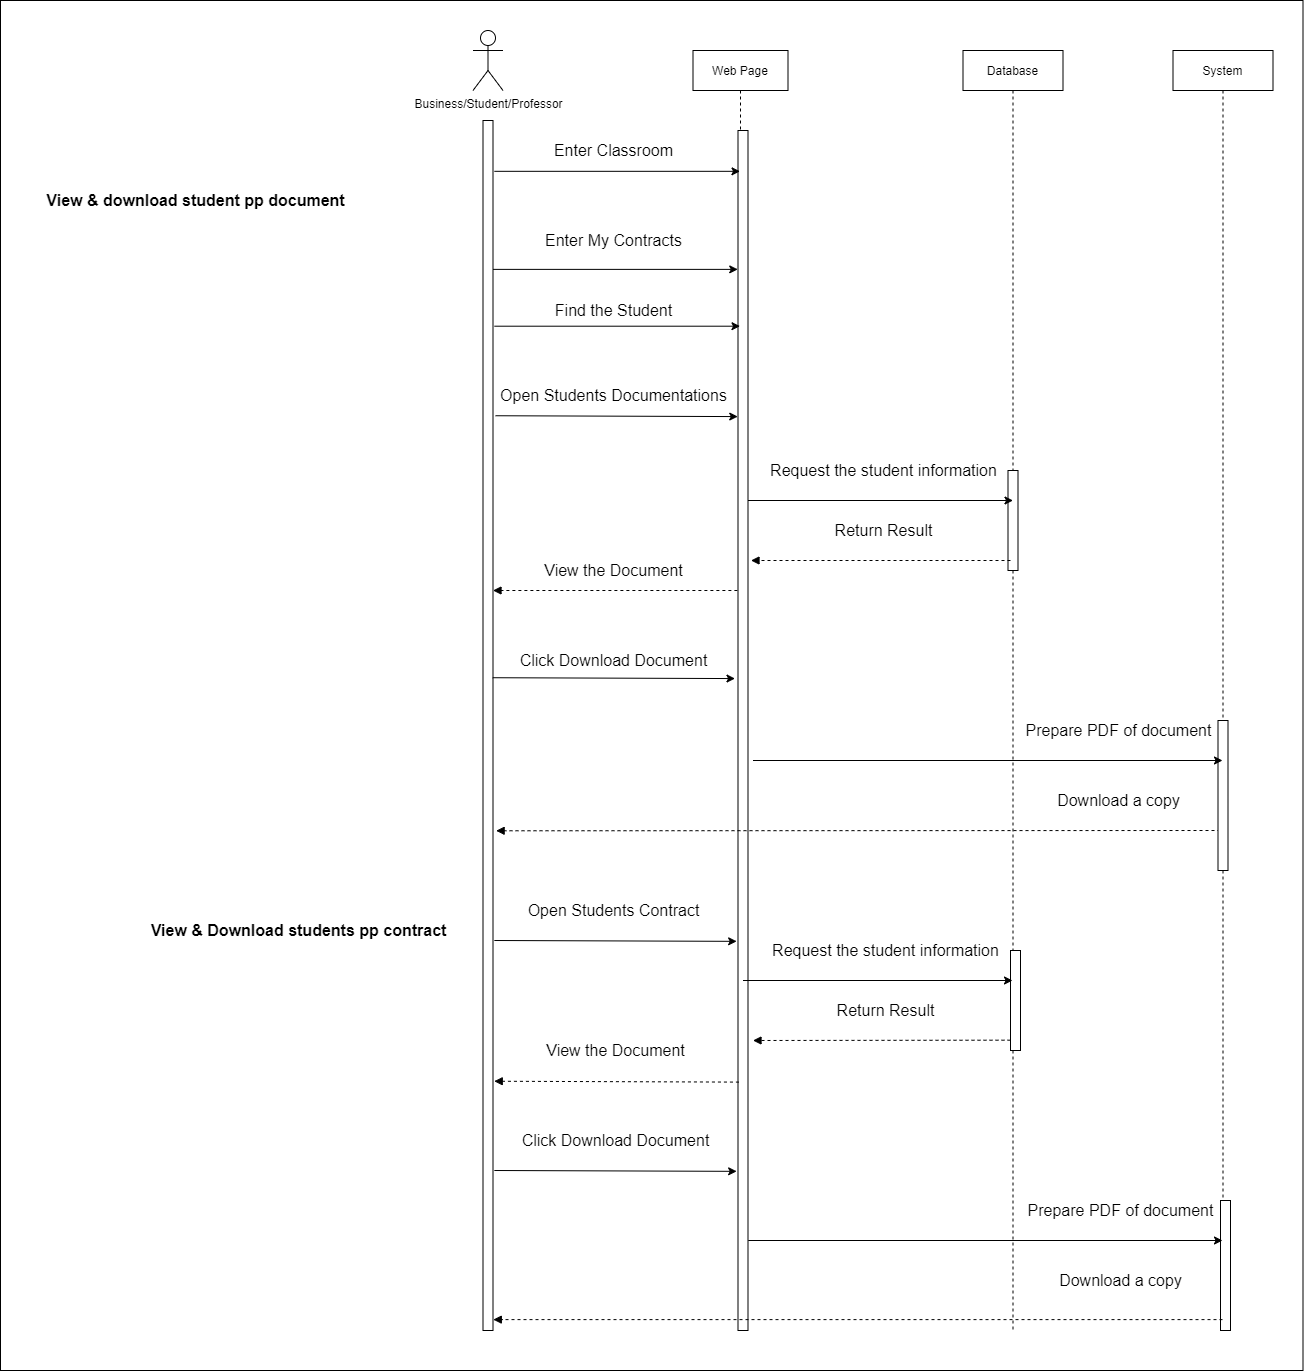

The diagram above was exported from draw.io. Its source (the exported page's mxGraphModel, read from the mxfile embedded in the PNG):
<mxGraphModel dx="1483" dy="1841" grid="1" gridSize="10" guides="1" tooltips="1" connect="1" arrows="1" fold="1" page="1" pageScale="1" pageWidth="850" pageHeight="1100" math="0" shadow="0">
  <root>
    <mxCell id="0" />
    <mxCell id="1" parent="0" />
    <mxCell id="dptKCwJC6ZDMXoUlxiff-71" value="" style="whiteSpace=wrap;html=1;fontSize=15;" vertex="1" parent="1">
      <mxGeometry x="70" y="-1050" width="1302.5" height="1370" as="geometry" />
    </mxCell>
    <mxCell id="dptKCwJC6ZDMXoUlxiff-72" value="Web Page" style="shape=umlLifeline;perimeter=lifelinePerimeter;container=1;collapsible=0;recursiveResize=0;rounded=0;shadow=0;strokeWidth=1;" vertex="1" parent="1">
      <mxGeometry x="762.5" y="-1000" width="95" height="1280" as="geometry" />
    </mxCell>
    <mxCell id="dptKCwJC6ZDMXoUlxiff-73" value="" style="points=[];perimeter=orthogonalPerimeter;rounded=0;shadow=0;strokeWidth=1;" vertex="1" parent="dptKCwJC6ZDMXoUlxiff-72">
      <mxGeometry x="45" y="80" width="10" height="1200" as="geometry" />
    </mxCell>
    <mxCell id="dptKCwJC6ZDMXoUlxiff-74" value="" style="points=[];perimeter=orthogonalPerimeter;rounded=0;shadow=0;strokeWidth=1;" vertex="1" parent="1">
      <mxGeometry x="552.5" y="-930" width="10" height="1210" as="geometry" />
    </mxCell>
    <mxCell id="dptKCwJC6ZDMXoUlxiff-75" value="Business/Student/Professor" style="shape=umlActor;verticalLabelPosition=bottom;verticalAlign=top;html=1;outlineConnect=0;" vertex="1" parent="1">
      <mxGeometry x="542.5" y="-1020" width="30" height="60" as="geometry" />
    </mxCell>
    <mxCell id="dptKCwJC6ZDMXoUlxiff-76" value="&lt;font style=&quot;&quot;&gt;&lt;font style=&quot;&quot;&gt;&lt;div style=&quot;&quot;&gt;&lt;b style=&quot;&quot;&gt;&lt;font style=&quot;font-size: 16px;&quot;&gt;View &amp;amp; download student pp document&lt;/font&gt;&lt;/b&gt;&lt;br&gt;&lt;/div&gt;&lt;/font&gt;&lt;/font&gt;" style="text;html=1;align=center;verticalAlign=middle;resizable=0;points=[];autosize=1;strokeColor=none;fillColor=none;" vertex="1" parent="1">
      <mxGeometry x="110" y="-860" width="310" height="20" as="geometry" />
    </mxCell>
    <mxCell id="dptKCwJC6ZDMXoUlxiff-77" value="&lt;b&gt;&lt;font style=&quot;font-size: 16px;&quot;&gt;View &amp;amp; Download students pp contract&lt;/font&gt;&lt;/b&gt;" style="text;html=1;align=center;verticalAlign=middle;resizable=0;points=[];autosize=1;strokeColor=none;fillColor=none;fontSize=15;" vertex="1" parent="1">
      <mxGeometry x="212.5" y="-130" width="310" height="20" as="geometry" />
    </mxCell>
    <mxCell id="dptKCwJC6ZDMXoUlxiff-78" value="Database" style="shape=umlLifeline;perimeter=lifelinePerimeter;container=1;collapsible=0;recursiveResize=0;rounded=0;shadow=0;strokeWidth=1;" vertex="1" parent="1">
      <mxGeometry x="1032.5" y="-1000" width="100" height="1280" as="geometry" />
    </mxCell>
    <mxCell id="dptKCwJC6ZDMXoUlxiff-79" value="" style="points=[];perimeter=orthogonalPerimeter;rounded=0;shadow=0;strokeWidth=1;fontSize=16;" vertex="1" parent="dptKCwJC6ZDMXoUlxiff-78">
      <mxGeometry x="45" y="420" width="10" height="100" as="geometry" />
    </mxCell>
    <mxCell id="dptKCwJC6ZDMXoUlxiff-80" value="" style="html=1;verticalAlign=bottom;labelBackgroundColor=none;endArrow=block;endFill=1;dashed=1;rounded=0;fontSize=16;exitX=0.094;exitY=0.793;exitDx=0;exitDy=0;exitPerimeter=0;entryX=1.312;entryY=0.587;entryDx=0;entryDy=0;entryPerimeter=0;" edge="1" parent="dptKCwJC6ZDMXoUlxiff-78" target="dptKCwJC6ZDMXoUlxiff-74">
      <mxGeometry width="160" relative="1" as="geometry">
        <mxPoint x="257.5" y="780.0000000000002" as="sourcePoint" />
        <mxPoint x="-1.6700000000000728" y="782.3199999999999" as="targetPoint" />
      </mxGeometry>
    </mxCell>
    <mxCell id="dptKCwJC6ZDMXoUlxiff-85" value="Enter Classroom" style="text;html=1;align=center;verticalAlign=middle;resizable=0;points=[];autosize=1;strokeColor=none;fillColor=none;fontSize=16;" vertex="1" parent="1">
      <mxGeometry x="617.5" y="-910" width="130" height="20" as="geometry" />
    </mxCell>
    <mxCell id="dptKCwJC6ZDMXoUlxiff-86" value="Enter My Contracts" style="text;html=1;align=center;verticalAlign=middle;resizable=0;points=[];autosize=1;strokeColor=none;fillColor=none;fontSize=16;" vertex="1" parent="1">
      <mxGeometry x="607.5" y="-820" width="150" height="20" as="geometry" />
    </mxCell>
    <mxCell id="dptKCwJC6ZDMXoUlxiff-87" value="Find the Student" style="text;html=1;align=center;verticalAlign=middle;resizable=0;points=[];autosize=1;strokeColor=none;fillColor=none;fontSize=16;" vertex="1" parent="1">
      <mxGeometry x="617.5" y="-750" width="130" height="20" as="geometry" />
    </mxCell>
    <mxCell id="dptKCwJC6ZDMXoUlxiff-88" value="Open Students Documentations" style="text;html=1;align=center;verticalAlign=middle;resizable=0;points=[];autosize=1;strokeColor=none;fillColor=none;fontSize=16;" vertex="1" parent="1">
      <mxGeometry x="562.5" y="-665.5" width="240" height="20" as="geometry" />
    </mxCell>
    <mxCell id="dptKCwJC6ZDMXoUlxiff-89" value="View the Document" style="text;html=1;align=center;verticalAlign=middle;resizable=0;points=[];autosize=1;strokeColor=none;fillColor=none;fontSize=16;" vertex="1" parent="1">
      <mxGeometry x="607.5" y="-490" width="150" height="20" as="geometry" />
    </mxCell>
    <mxCell id="dptKCwJC6ZDMXoUlxiff-90" value="Click Download Document" style="text;html=1;align=center;verticalAlign=middle;resizable=0;points=[];autosize=1;strokeColor=none;fillColor=none;fontSize=16;" vertex="1" parent="1">
      <mxGeometry x="582.5" y="-400" width="200" height="20" as="geometry" />
    </mxCell>
    <mxCell id="dptKCwJC6ZDMXoUlxiff-91" value="Request the student information" style="text;html=1;align=center;verticalAlign=middle;resizable=0;points=[];autosize=1;strokeColor=none;fillColor=none;fontSize=16;" vertex="1" parent="1">
      <mxGeometry x="832.5" y="-590" width="240" height="20" as="geometry" />
    </mxCell>
    <mxCell id="dptKCwJC6ZDMXoUlxiff-92" value="Return Result" style="text;html=1;align=center;verticalAlign=middle;resizable=0;points=[];autosize=1;strokeColor=none;fillColor=none;fontSize=16;" vertex="1" parent="1">
      <mxGeometry x="897.5" y="-530" width="110" height="20" as="geometry" />
    </mxCell>
    <mxCell id="dptKCwJC6ZDMXoUlxiff-93" value="System" style="shape=umlLifeline;perimeter=lifelinePerimeter;container=1;collapsible=0;recursiveResize=0;rounded=0;shadow=0;strokeWidth=1;" vertex="1" parent="1">
      <mxGeometry x="1242.5" y="-1000" width="100" height="1280" as="geometry" />
    </mxCell>
    <mxCell id="dptKCwJC6ZDMXoUlxiff-94" value="" style="points=[];perimeter=orthogonalPerimeter;rounded=0;shadow=0;strokeWidth=1;" vertex="1" parent="dptKCwJC6ZDMXoUlxiff-93">
      <mxGeometry x="45" y="670" width="10" height="150" as="geometry" />
    </mxCell>
    <mxCell id="dptKCwJC6ZDMXoUlxiff-95" value="Prepare PDF of document" style="text;html=1;align=center;verticalAlign=middle;resizable=0;points=[];autosize=1;strokeColor=none;fillColor=none;fontSize=16;" vertex="1" parent="1">
      <mxGeometry x="1087.5" y="-330" width="200" height="20" as="geometry" />
    </mxCell>
    <mxCell id="dptKCwJC6ZDMXoUlxiff-96" value="Download a copy" style="text;html=1;align=center;verticalAlign=middle;resizable=0;points=[];autosize=1;strokeColor=none;fillColor=none;fontSize=16;" vertex="1" parent="1">
      <mxGeometry x="1117.5" y="-260" width="140" height="20" as="geometry" />
    </mxCell>
    <mxCell id="dptKCwJC6ZDMXoUlxiff-97" value="Open Students Contract" style="text;html=1;align=center;verticalAlign=middle;resizable=0;points=[];autosize=1;strokeColor=none;fillColor=none;fontSize=16;" vertex="1" parent="1">
      <mxGeometry x="587.5" y="-150" width="190" height="20" as="geometry" />
    </mxCell>
    <mxCell id="dptKCwJC6ZDMXoUlxiff-98" value="" style="points=[];perimeter=orthogonalPerimeter;rounded=0;shadow=0;strokeWidth=1;fontSize=16;" vertex="1" parent="1">
      <mxGeometry x="1080" y="-100" width="10" height="100" as="geometry" />
    </mxCell>
    <mxCell id="dptKCwJC6ZDMXoUlxiff-99" value="View the Document" style="text;html=1;align=center;verticalAlign=middle;resizable=0;points=[];autosize=1;strokeColor=none;fillColor=none;fontSize=16;" vertex="1" parent="1">
      <mxGeometry x="610" y="-10" width="150" height="20" as="geometry" />
    </mxCell>
    <mxCell id="dptKCwJC6ZDMXoUlxiff-100" value="Click Download Document" style="text;html=1;align=center;verticalAlign=middle;resizable=0;points=[];autosize=1;strokeColor=none;fillColor=none;fontSize=16;" vertex="1" parent="1">
      <mxGeometry x="585" y="80" width="200" height="20" as="geometry" />
    </mxCell>
    <mxCell id="dptKCwJC6ZDMXoUlxiff-101" value="Request the student information" style="text;html=1;align=center;verticalAlign=middle;resizable=0;points=[];autosize=1;strokeColor=none;fillColor=none;fontSize=16;" vertex="1" parent="1">
      <mxGeometry x="835" y="-110" width="240" height="20" as="geometry" />
    </mxCell>
    <mxCell id="dptKCwJC6ZDMXoUlxiff-102" value="Return Result" style="text;html=1;align=center;verticalAlign=middle;resizable=0;points=[];autosize=1;strokeColor=none;fillColor=none;fontSize=16;" vertex="1" parent="1">
      <mxGeometry x="900" y="-50" width="110" height="20" as="geometry" />
    </mxCell>
    <mxCell id="dptKCwJC6ZDMXoUlxiff-103" value="" style="points=[];perimeter=orthogonalPerimeter;rounded=0;shadow=0;strokeWidth=1;" vertex="1" parent="1">
      <mxGeometry x="1290" y="150" width="10" height="130" as="geometry" />
    </mxCell>
    <mxCell id="dptKCwJC6ZDMXoUlxiff-104" value="Prepare PDF of document" style="text;html=1;align=center;verticalAlign=middle;resizable=0;points=[];autosize=1;strokeColor=none;fillColor=none;fontSize=16;" vertex="1" parent="1">
      <mxGeometry x="1090" y="150" width="200" height="20" as="geometry" />
    </mxCell>
    <mxCell id="dptKCwJC6ZDMXoUlxiff-105" value="Download a copy" style="text;html=1;align=center;verticalAlign=middle;resizable=0;points=[];autosize=1;strokeColor=none;fillColor=none;fontSize=16;" vertex="1" parent="1">
      <mxGeometry x="1120" y="220" width="140" height="20" as="geometry" />
    </mxCell>
    <mxCell id="dptKCwJC6ZDMXoUlxiff-106" value="" style="endArrow=classic;html=1;rounded=0;fontSize=16;exitX=1.129;exitY=0.042;exitDx=0;exitDy=0;exitPerimeter=0;" edge="1" parent="1" source="dptKCwJC6ZDMXoUlxiff-74" target="dptKCwJC6ZDMXoUlxiff-72">
      <mxGeometry width="50" height="50" relative="1" as="geometry">
        <mxPoint x="592.5" y="-670" as="sourcePoint" />
        <mxPoint x="642.5" y="-720" as="targetPoint" />
      </mxGeometry>
    </mxCell>
    <mxCell id="dptKCwJC6ZDMXoUlxiff-108" value="" style="endArrow=classic;html=1;rounded=0;fontSize=16;entryX=0.471;entryY=0.171;entryDx=0;entryDy=0;entryPerimeter=0;" edge="1" parent="1" source="dptKCwJC6ZDMXoUlxiff-74" target="dptKCwJC6ZDMXoUlxiff-72">
      <mxGeometry width="50" height="50" relative="1" as="geometry">
        <mxPoint x="153" y="-770" as="sourcePoint" />
        <mxPoint x="816.5" y="-832" as="targetPoint" />
      </mxGeometry>
    </mxCell>
    <mxCell id="dptKCwJC6ZDMXoUlxiff-109" value="" style="endArrow=classic;html=1;rounded=0;fontSize=16;exitX=1.129;exitY=0.17;exitDx=0;exitDy=0;exitPerimeter=0;" edge="1" parent="1" source="dptKCwJC6ZDMXoUlxiff-74" target="dptKCwJC6ZDMXoUlxiff-72">
      <mxGeometry width="50" height="50" relative="1" as="geometry">
        <mxPoint x="573.7899999999995" y="-869.1800000000001" as="sourcePoint" />
        <mxPoint x="772.5" y="-724" as="targetPoint" />
      </mxGeometry>
    </mxCell>
    <mxCell id="dptKCwJC6ZDMXoUlxiff-111" value="" style="endArrow=classic;html=1;rounded=0;fontSize=16;exitX=1.243;exitY=0.244;exitDx=0;exitDy=0;exitPerimeter=0;entryX=0.471;entryY=0.286;entryDx=0;entryDy=0;entryPerimeter=0;" edge="1" parent="1" source="dptKCwJC6ZDMXoUlxiff-74" target="dptKCwJC6ZDMXoUlxiff-72">
      <mxGeometry width="50" height="50" relative="1" as="geometry">
        <mxPoint x="583.7899999999995" y="-704.3" as="sourcePoint" />
        <mxPoint x="821.5" y="-700.8" as="targetPoint" />
      </mxGeometry>
    </mxCell>
    <mxCell id="dptKCwJC6ZDMXoUlxiff-114" value="" style="endArrow=classic;html=1;rounded=0;fontSize=16;entryX=0.5;entryY=0.3;entryDx=0;entryDy=0;entryPerimeter=0;" edge="1" parent="1" source="dptKCwJC6ZDMXoUlxiff-73" target="dptKCwJC6ZDMXoUlxiff-79">
      <mxGeometry width="50" height="50" relative="1" as="geometry">
        <mxPoint x="375.78999999999996" y="-599.1599999999999" as="sourcePoint" />
        <mxPoint x="829.5" y="-599.1599999999999" as="targetPoint" />
      </mxGeometry>
    </mxCell>
    <mxCell id="dptKCwJC6ZDMXoUlxiff-115" value="" style="endArrow=classic;html=1;rounded=0;fontSize=16;exitX=1.243;exitY=0.244;exitDx=0;exitDy=0;exitPerimeter=0;entryX=0.471;entryY=0.286;entryDx=0;entryDy=0;entryPerimeter=0;" edge="1" parent="1">
      <mxGeometry width="50" height="50" relative="1" as="geometry">
        <mxPoint x="562.1700000000003" y="-372.77999999999975" as="sourcePoint" />
        <mxPoint x="804.4849999999999" y="-371.9399999999998" as="targetPoint" />
      </mxGeometry>
    </mxCell>
    <mxCell id="dptKCwJC6ZDMXoUlxiff-118" value="" style="endArrow=classic;html=1;rounded=0;fontSize=16;exitX=1.5;exitY=0.525;exitDx=0;exitDy=0;exitPerimeter=0;" edge="1" parent="1" source="dptKCwJC6ZDMXoUlxiff-73" target="dptKCwJC6ZDMXoUlxiff-93">
      <mxGeometry width="50" height="50" relative="1" as="geometry">
        <mxPoint x="827.5" y="-540" as="sourcePoint" />
        <mxPoint x="1092.5" y="-540" as="targetPoint" />
      </mxGeometry>
    </mxCell>
    <mxCell id="dptKCwJC6ZDMXoUlxiff-119" value="" style="endArrow=classic;html=1;rounded=0;fontSize=16;exitX=1.243;exitY=0.244;exitDx=0;exitDy=0;exitPerimeter=0;entryX=0.471;entryY=0.286;entryDx=0;entryDy=0;entryPerimeter=0;" edge="1" parent="1">
      <mxGeometry width="50" height="50" relative="1" as="geometry">
        <mxPoint x="563.8400000000001" y="-110" as="sourcePoint" />
        <mxPoint x="806.1549999999997" y="-109.15999999999985" as="targetPoint" />
      </mxGeometry>
    </mxCell>
    <mxCell id="dptKCwJC6ZDMXoUlxiff-120" value="" style="endArrow=classic;html=1;rounded=0;fontSize=16;exitX=1.243;exitY=0.244;exitDx=0;exitDy=0;exitPerimeter=0;entryX=0.471;entryY=0.286;entryDx=0;entryDy=0;entryPerimeter=0;" edge="1" parent="1">
      <mxGeometry width="50" height="50" relative="1" as="geometry">
        <mxPoint x="563.8400000000001" y="120" as="sourcePoint" />
        <mxPoint x="806.1550000000002" y="120.84000000000015" as="targetPoint" />
      </mxGeometry>
    </mxCell>
    <mxCell id="dptKCwJC6ZDMXoUlxiff-121" value="" style="endArrow=classic;html=1;rounded=0;fontSize=16;exitX=1.243;exitY=0.244;exitDx=0;exitDy=0;exitPerimeter=0;" edge="1" parent="1" target="dptKCwJC6ZDMXoUlxiff-78">
      <mxGeometry width="50" height="50" relative="1" as="geometry">
        <mxPoint x="812.5" y="-70" as="sourcePoint" />
        <mxPoint x="1054.815" y="-69.15999999999985" as="targetPoint" />
      </mxGeometry>
    </mxCell>
    <mxCell id="dptKCwJC6ZDMXoUlxiff-122" value="" style="endArrow=classic;html=1;rounded=0;fontSize=16;exitX=1.243;exitY=0.244;exitDx=0;exitDy=0;exitPerimeter=0;" edge="1" parent="1" target="dptKCwJC6ZDMXoUlxiff-93">
      <mxGeometry width="50" height="50" relative="1" as="geometry">
        <mxPoint x="817.75" y="190" as="sourcePoint" />
        <mxPoint x="1087.25" y="190" as="targetPoint" />
      </mxGeometry>
    </mxCell>
    <mxCell id="dptKCwJC6ZDMXoUlxiff-123" value="" style="html=1;verticalAlign=bottom;labelBackgroundColor=none;endArrow=block;endFill=1;dashed=1;rounded=0;fontSize=16;entryX=1.029;entryY=0.991;entryDx=0;entryDy=0;entryPerimeter=0;" edge="1" parent="1" source="dptKCwJC6ZDMXoUlxiff-93" target="dptKCwJC6ZDMXoUlxiff-74">
      <mxGeometry width="160" relative="1" as="geometry">
        <mxPoint x="622.5" y="-40" as="sourcePoint" />
        <mxPoint x="782.5" y="-40" as="targetPoint" />
      </mxGeometry>
    </mxCell>
    <mxCell id="dptKCwJC6ZDMXoUlxiff-124" value="" style="html=1;verticalAlign=bottom;labelBackgroundColor=none;endArrow=block;endFill=1;dashed=1;rounded=0;fontSize=16;entryX=1.124;entryY=0.794;entryDx=0;entryDy=0;entryPerimeter=0;exitX=0.094;exitY=0.793;exitDx=0;exitDy=0;exitPerimeter=0;" edge="1" parent="1" source="dptKCwJC6ZDMXoUlxiff-73" target="dptKCwJC6ZDMXoUlxiff-74">
      <mxGeometry width="160" relative="1" as="geometry">
        <mxPoint x="1302" y="279.1100000000001" as="sourcePoint" />
        <mxPoint x="572.7900000000004" y="279.1100000000001" as="targetPoint" />
      </mxGeometry>
    </mxCell>
    <mxCell id="dptKCwJC6ZDMXoUlxiff-125" value="" style="html=1;verticalAlign=bottom;labelBackgroundColor=none;endArrow=block;endFill=1;dashed=1;rounded=0;fontSize=16;exitX=0.094;exitY=0.793;exitDx=0;exitDy=0;exitPerimeter=0;" edge="1" parent="1">
      <mxGeometry width="160" relative="1" as="geometry">
        <mxPoint x="1080" y="-10.319999999999936" as="sourcePoint" />
        <mxPoint x="822.5" y="-10" as="targetPoint" />
      </mxGeometry>
    </mxCell>
    <mxCell id="dptKCwJC6ZDMXoUlxiff-126" value="" style="html=1;verticalAlign=bottom;labelBackgroundColor=none;endArrow=block;endFill=1;dashed=1;rounded=0;fontSize=16;exitX=0.094;exitY=0.793;exitDx=0;exitDy=0;exitPerimeter=0;" edge="1" parent="1">
      <mxGeometry width="160" relative="1" as="geometry">
        <mxPoint x="1080" y="-489.9999999999998" as="sourcePoint" />
        <mxPoint x="820.5" y="-490" as="targetPoint" />
      </mxGeometry>
    </mxCell>
    <mxCell id="dptKCwJC6ZDMXoUlxiff-129" value="" style="html=1;verticalAlign=bottom;labelBackgroundColor=none;endArrow=block;endFill=1;dashed=1;rounded=0;fontSize=16;exitX=0.094;exitY=0.793;exitDx=0;exitDy=0;exitPerimeter=0;" edge="1" parent="1">
      <mxGeometry width="160" relative="1" as="geometry">
        <mxPoint x="806.8800000000001" y="-459.9999999999998" as="sourcePoint" />
        <mxPoint x="562.5" y="-460" as="targetPoint" />
      </mxGeometry>
    </mxCell>
  </root>
</mxGraphModel>